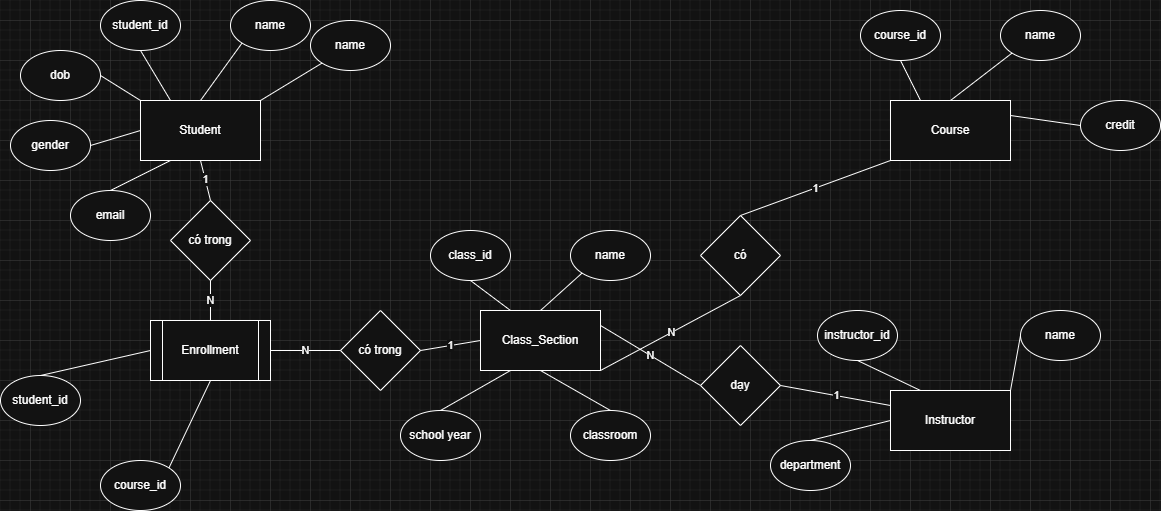

The diagram above was exported from draw.io. Its source (the exported page's mxGraphModel, read from the mxfile embedded in the PNG):
<mxGraphModel dx="1226" dy="1830" grid="1" gridSize="10" guides="1" tooltips="1" connect="1" arrows="1" fold="1" page="1" pageScale="1" pageWidth="827" pageHeight="1169" math="0" shadow="0">
  <root>
    <mxCell id="0" />
    <mxCell id="1" parent="0" />
    <mxCell id="AnZ1M2KQOVUqATMJ6dNF-1" parent="1" style="rounded=0;whiteSpace=wrap;html=1;" value="Student" vertex="1">
      <mxGeometry height="60" width="120" x="150" y="80" as="geometry" />
    </mxCell>
    <mxCell id="AnZ1M2KQOVUqATMJ6dNF-2" parent="1" style="rounded=0;whiteSpace=wrap;html=1;" value="Instructor" vertex="1">
      <mxGeometry height="60" width="120" x="900" y="370" as="geometry" />
    </mxCell>
    <mxCell id="AnZ1M2KQOVUqATMJ6dNF-3" parent="1" style="rounded=0;whiteSpace=wrap;html=1;" value="Class_Section" vertex="1">
      <mxGeometry height="60" width="120" x="490" y="290" as="geometry" />
    </mxCell>
    <mxCell id="AnZ1M2KQOVUqATMJ6dNF-4" parent="1" style="rounded=0;whiteSpace=wrap;html=1;" value="Course" vertex="1">
      <mxGeometry height="60" width="120" x="900" y="80" as="geometry" />
    </mxCell>
    <mxCell id="AnZ1M2KQOVUqATMJ6dNF-6" parent="1" style="ellipse;whiteSpace=wrap;html=1;" value="student_id" vertex="1">
      <mxGeometry height="50" width="80" x="110" y="-20" as="geometry" />
    </mxCell>
    <mxCell id="AnZ1M2KQOVUqATMJ6dNF-7" edge="1" parent="1" source="AnZ1M2KQOVUqATMJ6dNF-1" style="endArrow=none;html=1;rounded=0;entryX=0.5;entryY=1;entryDx=0;entryDy=0;exitX=0.25;exitY=0;exitDx=0;exitDy=0;" target="AnZ1M2KQOVUqATMJ6dNF-6" value="">
      <mxGeometry height="50" relative="1" width="50" as="geometry">
        <mxPoint x="420" y="90" as="sourcePoint" />
        <mxPoint x="470" y="40" as="targetPoint" />
      </mxGeometry>
    </mxCell>
    <mxCell id="AnZ1M2KQOVUqATMJ6dNF-9" parent="1" style="ellipse;whiteSpace=wrap;html=1;" value="name" vertex="1">
      <mxGeometry height="50" width="80" x="240" y="-20" as="geometry" />
    </mxCell>
    <mxCell id="AnZ1M2KQOVUqATMJ6dNF-11" parent="1" style="ellipse;whiteSpace=wrap;html=1;" value="name" vertex="1">
      <mxGeometry height="50" width="80" x="320" as="geometry" />
    </mxCell>
    <mxCell id="AnZ1M2KQOVUqATMJ6dNF-12" parent="1" style="ellipse;whiteSpace=wrap;html=1;" value="dob" vertex="1">
      <mxGeometry height="50" width="80" x="30" y="30" as="geometry" />
    </mxCell>
    <mxCell id="AnZ1M2KQOVUqATMJ6dNF-13" edge="1" parent="1" source="AnZ1M2KQOVUqATMJ6dNF-1" style="endArrow=none;html=1;rounded=0;entryX=1;entryY=0.5;entryDx=0;entryDy=0;exitX=0;exitY=0;exitDx=0;exitDy=0;" target="AnZ1M2KQOVUqATMJ6dNF-12" value="">
      <mxGeometry height="50" relative="1" width="50" as="geometry">
        <mxPoint x="420" y="90" as="sourcePoint" />
        <mxPoint x="470" y="40" as="targetPoint" />
      </mxGeometry>
    </mxCell>
    <mxCell id="AnZ1M2KQOVUqATMJ6dNF-14" edge="1" parent="1" source="AnZ1M2KQOVUqATMJ6dNF-1" style="endArrow=none;html=1;rounded=0;entryX=0;entryY=1;entryDx=0;entryDy=0;exitX=0.5;exitY=0;exitDx=0;exitDy=0;" target="AnZ1M2KQOVUqATMJ6dNF-9" value="">
      <mxGeometry height="50" relative="1" width="50" as="geometry">
        <mxPoint x="420" y="90" as="sourcePoint" />
        <mxPoint x="470" y="40" as="targetPoint" />
      </mxGeometry>
    </mxCell>
    <mxCell id="AnZ1M2KQOVUqATMJ6dNF-15" edge="1" parent="1" source="AnZ1M2KQOVUqATMJ6dNF-1" style="endArrow=none;html=1;rounded=0;entryX=0;entryY=1;entryDx=0;entryDy=0;exitX=1;exitY=0;exitDx=0;exitDy=0;" target="AnZ1M2KQOVUqATMJ6dNF-11" value="">
      <mxGeometry height="50" relative="1" width="50" as="geometry">
        <mxPoint x="420" y="90" as="sourcePoint" />
        <mxPoint x="470" y="40" as="targetPoint" />
      </mxGeometry>
    </mxCell>
    <mxCell id="AnZ1M2KQOVUqATMJ6dNF-17" parent="1" style="ellipse;whiteSpace=wrap;html=1;" value="email" vertex="1">
      <mxGeometry height="50" width="80" x="80" y="170" as="geometry" />
    </mxCell>
    <mxCell id="AnZ1M2KQOVUqATMJ6dNF-18" parent="1" style="ellipse;whiteSpace=wrap;html=1;" value="gender" vertex="1">
      <mxGeometry height="50" width="80" x="20" y="100" as="geometry" />
    </mxCell>
    <mxCell id="AnZ1M2KQOVUqATMJ6dNF-19" edge="1" parent="1" source="AnZ1M2KQOVUqATMJ6dNF-1" style="endArrow=none;html=1;rounded=0;entryX=1;entryY=0.5;entryDx=0;entryDy=0;exitX=0;exitY=0.5;exitDx=0;exitDy=0;" target="AnZ1M2KQOVUqATMJ6dNF-18" value="">
      <mxGeometry height="50" relative="1" width="50" as="geometry">
        <mxPoint x="420" y="90" as="sourcePoint" />
        <mxPoint x="470" y="40" as="targetPoint" />
      </mxGeometry>
    </mxCell>
    <mxCell id="AnZ1M2KQOVUqATMJ6dNF-21" parent="1" style="ellipse;whiteSpace=wrap;html=1;" value="course_id" vertex="1">
      <mxGeometry height="50" width="80" x="870" y="-10" as="geometry" />
    </mxCell>
    <mxCell id="AnZ1M2KQOVUqATMJ6dNF-22" parent="1" style="ellipse;whiteSpace=wrap;html=1;" value="credit" vertex="1">
      <mxGeometry height="50" width="80" x="1090" y="80" as="geometry" />
    </mxCell>
    <mxCell id="AnZ1M2KQOVUqATMJ6dNF-23" parent="1" style="ellipse;whiteSpace=wrap;html=1;" value="name" vertex="1">
      <mxGeometry height="50" width="80" x="1010" y="-10" as="geometry" />
    </mxCell>
    <mxCell id="AnZ1M2KQOVUqATMJ6dNF-24" edge="1" parent="1" source="AnZ1M2KQOVUqATMJ6dNF-21" style="endArrow=none;html=1;rounded=0;entryX=0.25;entryY=0;entryDx=0;entryDy=0;exitX=0.5;exitY=1;exitDx=0;exitDy=0;" target="AnZ1M2KQOVUqATMJ6dNF-4" value="">
      <mxGeometry height="50" relative="1" width="50" as="geometry">
        <mxPoint x="830" y="90" as="sourcePoint" />
        <mxPoint x="880" y="40" as="targetPoint" />
      </mxGeometry>
    </mxCell>
    <mxCell id="AnZ1M2KQOVUqATMJ6dNF-25" edge="1" parent="1" source="AnZ1M2KQOVUqATMJ6dNF-4" style="endArrow=none;html=1;rounded=0;entryX=0;entryY=1;entryDx=0;entryDy=0;exitX=0.5;exitY=0;exitDx=0;exitDy=0;" target="AnZ1M2KQOVUqATMJ6dNF-23" value="">
      <mxGeometry height="50" relative="1" width="50" as="geometry">
        <mxPoint x="830" y="90" as="sourcePoint" />
        <mxPoint x="880" y="40" as="targetPoint" />
      </mxGeometry>
    </mxCell>
    <mxCell id="AnZ1M2KQOVUqATMJ6dNF-26" edge="1" parent="1" source="AnZ1M2KQOVUqATMJ6dNF-4" style="endArrow=none;html=1;rounded=0;entryX=0;entryY=0.5;entryDx=0;entryDy=0;exitX=1;exitY=0.25;exitDx=0;exitDy=0;" target="AnZ1M2KQOVUqATMJ6dNF-22" value="">
      <mxGeometry height="50" relative="1" width="50" as="geometry">
        <mxPoint x="830" y="90" as="sourcePoint" />
        <mxPoint x="880" y="40" as="targetPoint" />
      </mxGeometry>
    </mxCell>
    <mxCell id="AnZ1M2KQOVUqATMJ6dNF-27" parent="1" style="ellipse;whiteSpace=wrap;html=1;" value="instructor_id" vertex="1">
      <mxGeometry height="50" width="80" x="827" y="290" as="geometry" />
    </mxCell>
    <mxCell id="AnZ1M2KQOVUqATMJ6dNF-28" parent="1" style="ellipse;whiteSpace=wrap;html=1;" value="department" vertex="1">
      <mxGeometry height="50" width="80" x="780" y="420" as="geometry" />
    </mxCell>
    <mxCell id="AnZ1M2KQOVUqATMJ6dNF-29" parent="1" style="ellipse;whiteSpace=wrap;html=1;" value="name" vertex="1">
      <mxGeometry height="50" width="80" x="1030" y="290" as="geometry" />
    </mxCell>
    <mxCell id="AnZ1M2KQOVUqATMJ6dNF-30" edge="1" parent="1" source="AnZ1M2KQOVUqATMJ6dNF-2" style="endArrow=none;html=1;rounded=0;entryX=0.5;entryY=0;entryDx=0;entryDy=0;exitX=0;exitY=0.5;exitDx=0;exitDy=0;" target="AnZ1M2KQOVUqATMJ6dNF-28" value="">
      <mxGeometry height="50" relative="1" width="50" as="geometry">
        <mxPoint x="1170" y="270" as="sourcePoint" />
        <mxPoint x="1220" y="220" as="targetPoint" />
      </mxGeometry>
    </mxCell>
    <mxCell id="AnZ1M2KQOVUqATMJ6dNF-31" edge="1" parent="1" source="AnZ1M2KQOVUqATMJ6dNF-2" style="endArrow=none;html=1;rounded=0;entryX=0.5;entryY=1;entryDx=0;entryDy=0;exitX=0.25;exitY=0;exitDx=0;exitDy=0;" target="AnZ1M2KQOVUqATMJ6dNF-27" value="">
      <mxGeometry height="50" relative="1" width="50" as="geometry">
        <mxPoint x="1170" y="270" as="sourcePoint" />
        <mxPoint x="1220" y="220" as="targetPoint" />
      </mxGeometry>
    </mxCell>
    <mxCell id="AnZ1M2KQOVUqATMJ6dNF-33" parent="1" style="ellipse;whiteSpace=wrap;html=1;" value="class_id" vertex="1">
      <mxGeometry height="50" width="80" x="440" y="210" as="geometry" />
    </mxCell>
    <mxCell id="AnZ1M2KQOVUqATMJ6dNF-34" parent="1" style="ellipse;whiteSpace=wrap;html=1;" value="classroom" vertex="1">
      <mxGeometry height="50" width="80" x="580" y="390" as="geometry" />
    </mxCell>
    <mxCell id="AnZ1M2KQOVUqATMJ6dNF-35" parent="1" style="ellipse;whiteSpace=wrap;html=1;" value="school year" vertex="1">
      <mxGeometry height="50" width="80" x="410" y="390" as="geometry" />
    </mxCell>
    <mxCell id="AnZ1M2KQOVUqATMJ6dNF-36" parent="1" style="ellipse;whiteSpace=wrap;html=1;" value="name" vertex="1">
      <mxGeometry height="50" width="80" x="580" y="210" as="geometry" />
    </mxCell>
    <mxCell id="AnZ1M2KQOVUqATMJ6dNF-37" edge="1" parent="1" source="AnZ1M2KQOVUqATMJ6dNF-33" style="endArrow=none;html=1;rounded=0;entryX=0.25;entryY=0;entryDx=0;entryDy=0;exitX=0.5;exitY=1;exitDx=0;exitDy=0;" target="AnZ1M2KQOVUqATMJ6dNF-3" value="">
      <mxGeometry height="50" relative="1" width="50" as="geometry">
        <mxPoint x="420" y="190" as="sourcePoint" />
        <mxPoint x="470" y="140" as="targetPoint" />
      </mxGeometry>
    </mxCell>
    <mxCell id="AnZ1M2KQOVUqATMJ6dNF-38" edge="1" parent="1" source="AnZ1M2KQOVUqATMJ6dNF-3" style="endArrow=none;html=1;rounded=0;entryX=0;entryY=1;entryDx=0;entryDy=0;exitX=0.5;exitY=0;exitDx=0;exitDy=0;" target="AnZ1M2KQOVUqATMJ6dNF-36" value="">
      <mxGeometry height="50" relative="1" width="50" as="geometry">
        <mxPoint x="420" y="190" as="sourcePoint" />
        <mxPoint x="470" y="140" as="targetPoint" />
      </mxGeometry>
    </mxCell>
    <mxCell id="AnZ1M2KQOVUqATMJ6dNF-39" edge="1" parent="1" source="AnZ1M2KQOVUqATMJ6dNF-35" style="endArrow=none;html=1;rounded=0;entryX=0.25;entryY=1;entryDx=0;entryDy=0;exitX=0.5;exitY=0;exitDx=0;exitDy=0;" target="AnZ1M2KQOVUqATMJ6dNF-3" value="">
      <mxGeometry height="50" relative="1" width="50" as="geometry">
        <mxPoint x="420" y="190" as="sourcePoint" />
        <mxPoint x="470" y="140" as="targetPoint" />
      </mxGeometry>
    </mxCell>
    <mxCell id="AnZ1M2KQOVUqATMJ6dNF-40" edge="1" parent="1" source="AnZ1M2KQOVUqATMJ6dNF-34" style="endArrow=none;html=1;rounded=0;entryX=0.5;entryY=1;entryDx=0;entryDy=0;exitX=0.5;exitY=0;exitDx=0;exitDy=0;" target="AnZ1M2KQOVUqATMJ6dNF-3" value="">
      <mxGeometry height="50" relative="1" width="50" as="geometry">
        <mxPoint x="420" y="290" as="sourcePoint" />
        <mxPoint x="470" y="240" as="targetPoint" />
      </mxGeometry>
    </mxCell>
    <mxCell id="AnZ1M2KQOVUqATMJ6dNF-41" parent="1" style="shape=process;whiteSpace=wrap;html=1;backgroundOutline=1;" value="Enrollment" vertex="1">
      <mxGeometry height="60" width="120" x="160" y="300" as="geometry" />
    </mxCell>
    <mxCell id="AnZ1M2KQOVUqATMJ6dNF-43" edge="1" parent="1" source="AnZ1M2KQOVUqATMJ6dNF-17" style="endArrow=none;html=1;rounded=0;entryX=0.25;entryY=1;entryDx=0;entryDy=0;exitX=0.5;exitY=0;exitDx=0;exitDy=0;" target="AnZ1M2KQOVUqATMJ6dNF-1" value="">
      <mxGeometry height="50" relative="1" width="50" as="geometry">
        <mxPoint x="420" y="290" as="sourcePoint" />
        <mxPoint x="470" y="240" as="targetPoint" />
      </mxGeometry>
    </mxCell>
    <mxCell id="AnZ1M2KQOVUqATMJ6dNF-49" parent="1" style="ellipse;whiteSpace=wrap;html=1;" value="student_id" vertex="1">
      <mxGeometry height="50" width="80" x="10" y="355" as="geometry" />
    </mxCell>
    <mxCell id="AnZ1M2KQOVUqATMJ6dNF-51" parent="1" style="ellipse;whiteSpace=wrap;html=1;" value="course_id" vertex="1">
      <mxGeometry height="50" width="80" x="110" y="440" as="geometry" />
    </mxCell>
    <mxCell id="AnZ1M2KQOVUqATMJ6dNF-54" edge="1" parent="1" source="AnZ1M2KQOVUqATMJ6dNF-29" style="endArrow=none;html=1;rounded=0;entryX=1;entryY=0;entryDx=0;entryDy=0;exitX=0;exitY=0.5;exitDx=0;exitDy=0;" target="AnZ1M2KQOVUqATMJ6dNF-2" value="">
      <mxGeometry height="50" relative="1" width="50" as="geometry">
        <mxPoint x="520" y="370" as="sourcePoint" />
        <mxPoint x="570" y="320" as="targetPoint" />
      </mxGeometry>
    </mxCell>
    <mxCell id="AnZ1M2KQOVUqATMJ6dNF-57" parent="1" style="rhombus;whiteSpace=wrap;html=1;" value="có" vertex="1">
      <mxGeometry height="80" width="80" x="710" y="195" as="geometry" />
    </mxCell>
    <mxCell id="AnZ1M2KQOVUqATMJ6dNF-60" edge="1" parent="1" source="AnZ1M2KQOVUqATMJ6dNF-4" style="endArrow=none;html=1;rounded=0;entryX=0.5;entryY=0;entryDx=0;entryDy=0;exitX=0;exitY=1;exitDx=0;exitDy=0;" target="AnZ1M2KQOVUqATMJ6dNF-57" value="1">
      <mxGeometry height="50" relative="1" width="50" as="geometry">
        <mxPoint x="520" y="270" as="sourcePoint" />
        <mxPoint x="570" y="220" as="targetPoint" />
      </mxGeometry>
    </mxCell>
    <mxCell id="AnZ1M2KQOVUqATMJ6dNF-61" edge="1" parent="1" source="AnZ1M2KQOVUqATMJ6dNF-3" style="endArrow=none;html=1;rounded=0;entryX=0.5;entryY=1;entryDx=0;entryDy=0;exitX=1;exitY=1;exitDx=0;exitDy=0;" target="AnZ1M2KQOVUqATMJ6dNF-57" value="N">
      <mxGeometry height="50" relative="1" width="50" as="geometry">
        <mxPoint x="520" y="270" as="sourcePoint" />
        <mxPoint x="570" y="220" as="targetPoint" />
      </mxGeometry>
    </mxCell>
    <mxCell id="AnZ1M2KQOVUqATMJ6dNF-62" parent="1" style="rhombus;whiteSpace=wrap;html=1;" value="có trong" vertex="1">
      <mxGeometry height="80" width="80" x="180" y="180" as="geometry" />
    </mxCell>
    <mxCell id="AnZ1M2KQOVUqATMJ6dNF-63" edge="1" parent="1" source="AnZ1M2KQOVUqATMJ6dNF-62" style="endArrow=none;html=1;rounded=0;entryX=0.5;entryY=1;entryDx=0;entryDy=0;exitX=0.5;exitY=0;exitDx=0;exitDy=0;" target="AnZ1M2KQOVUqATMJ6dNF-1" value="1">
      <mxGeometry height="50" relative="1" width="50" as="geometry">
        <mxPoint x="520" y="270" as="sourcePoint" />
        <mxPoint x="570" y="220" as="targetPoint" />
      </mxGeometry>
    </mxCell>
    <mxCell id="AnZ1M2KQOVUqATMJ6dNF-64" edge="1" parent="1" source="AnZ1M2KQOVUqATMJ6dNF-41" style="endArrow=none;html=1;rounded=0;entryX=0.5;entryY=1;entryDx=0;entryDy=0;exitX=0.5;exitY=0;exitDx=0;exitDy=0;" target="AnZ1M2KQOVUqATMJ6dNF-62" value="N">
      <mxGeometry height="50" relative="1" width="50" as="geometry">
        <mxPoint x="520" y="270" as="sourcePoint" />
        <mxPoint x="570" y="220" as="targetPoint" />
      </mxGeometry>
    </mxCell>
    <mxCell id="AnZ1M2KQOVUqATMJ6dNF-65" parent="1" style="rhombus;whiteSpace=wrap;html=1;" value="có trong" vertex="1">
      <mxGeometry height="80" width="80" x="350" y="290" as="geometry" />
    </mxCell>
    <mxCell id="AnZ1M2KQOVUqATMJ6dNF-66" edge="1" parent="1" source="AnZ1M2KQOVUqATMJ6dNF-65" style="endArrow=none;html=1;rounded=0;entryX=0;entryY=0.5;entryDx=0;entryDy=0;exitX=1;exitY=0.5;exitDx=0;exitDy=0;" target="AnZ1M2KQOVUqATMJ6dNF-3" value="1">
      <mxGeometry height="50" relative="1" width="50" as="geometry">
        <mxPoint x="520" y="270" as="sourcePoint" />
        <mxPoint x="570" y="220" as="targetPoint" />
      </mxGeometry>
    </mxCell>
    <mxCell id="AnZ1M2KQOVUqATMJ6dNF-67" edge="1" parent="1" source="AnZ1M2KQOVUqATMJ6dNF-65" style="endArrow=none;html=1;rounded=0;entryX=1;entryY=0.5;entryDx=0;entryDy=0;exitX=0;exitY=0.5;exitDx=0;exitDy=0;" target="AnZ1M2KQOVUqATMJ6dNF-41" value="N">
      <mxGeometry height="50" relative="1" width="50" as="geometry">
        <mxPoint x="520" y="270" as="sourcePoint" />
        <mxPoint x="570" y="220" as="targetPoint" />
      </mxGeometry>
    </mxCell>
    <mxCell id="AnZ1M2KQOVUqATMJ6dNF-68" parent="1" style="rhombus;whiteSpace=wrap;html=1;" value="dạy" vertex="1">
      <mxGeometry height="80" width="80" x="710" y="325" as="geometry" />
    </mxCell>
    <mxCell id="AnZ1M2KQOVUqATMJ6dNF-69" edge="1" parent="1" source="AnZ1M2KQOVUqATMJ6dNF-3" style="endArrow=none;html=1;rounded=0;entryX=0;entryY=0.5;entryDx=0;entryDy=0;exitX=1;exitY=0.25;exitDx=0;exitDy=0;" target="AnZ1M2KQOVUqATMJ6dNF-68" value="N">
      <mxGeometry height="50" relative="1" width="50" as="geometry">
        <mxPoint x="520" y="270" as="sourcePoint" />
        <mxPoint x="570" y="220" as="targetPoint" />
      </mxGeometry>
    </mxCell>
    <mxCell id="AnZ1M2KQOVUqATMJ6dNF-70" edge="1" parent="1" source="AnZ1M2KQOVUqATMJ6dNF-68" style="endArrow=none;html=1;rounded=0;entryX=0;entryY=0.25;entryDx=0;entryDy=0;exitX=1;exitY=0.5;exitDx=0;exitDy=0;" target="AnZ1M2KQOVUqATMJ6dNF-2" value="1">
      <mxGeometry height="50" relative="1" width="50" as="geometry">
        <mxPoint x="520" y="270" as="sourcePoint" />
        <mxPoint x="570" y="220" as="targetPoint" />
      </mxGeometry>
    </mxCell>
    <mxCell id="AnZ1M2KQOVUqATMJ6dNF-71" edge="1" parent="1" source="AnZ1M2KQOVUqATMJ6dNF-51" style="endArrow=none;html=1;rounded=0;entryX=0.5;entryY=1;entryDx=0;entryDy=0;exitX=1;exitY=0;exitDx=0;exitDy=0;" target="AnZ1M2KQOVUqATMJ6dNF-41" value="">
      <mxGeometry height="50" relative="1" width="50" as="geometry">
        <mxPoint x="520" y="270" as="sourcePoint" />
        <mxPoint x="570" y="220" as="targetPoint" />
      </mxGeometry>
    </mxCell>
    <mxCell id="AnZ1M2KQOVUqATMJ6dNF-72" edge="1" parent="1" source="AnZ1M2KQOVUqATMJ6dNF-41" style="endArrow=none;html=1;rounded=0;entryX=0.5;entryY=0;entryDx=0;entryDy=0;exitX=0;exitY=0.5;exitDx=0;exitDy=0;" target="AnZ1M2KQOVUqATMJ6dNF-49" value="">
      <mxGeometry height="50" relative="1" width="50" as="geometry">
        <mxPoint x="520" y="270" as="sourcePoint" />
        <mxPoint x="570" y="220" as="targetPoint" />
      </mxGeometry>
    </mxCell>
  </root>
</mxGraphModel>